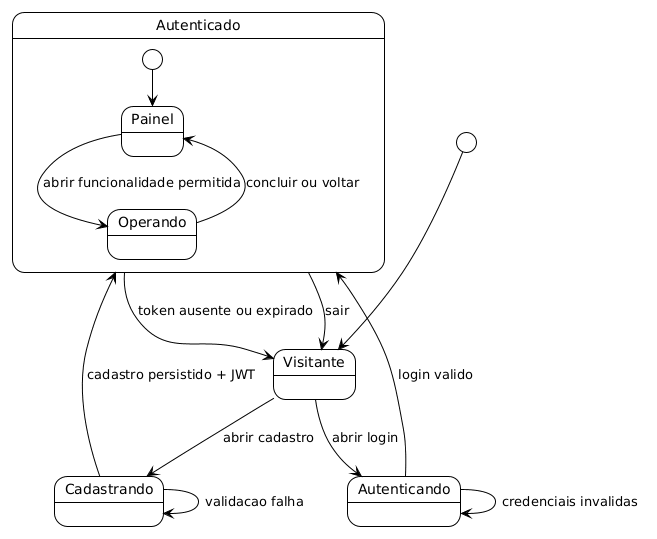

The diagram above was rendered by PlantUML. Its source (embedded in the PNG):
@startuml
!theme plain
[*] --> Visitante

Visitante --> Cadastrando : abrir cadastro
Cadastrando --> Cadastrando : validacao falha
Cadastrando --> Autenticado : cadastro persistido + JWT
Visitante --> Autenticando : abrir login
Autenticando --> Autenticando : credenciais invalidas
Autenticando --> Autenticado : login valido

state Autenticado {
  [*] --> Painel
  Painel --> Operando : abrir funcionalidade permitida
  Operando --> Painel : concluir ou voltar
}

Autenticado --> Visitante : sair
Autenticado --> Visitante : token ausente ou expirado
@enduml